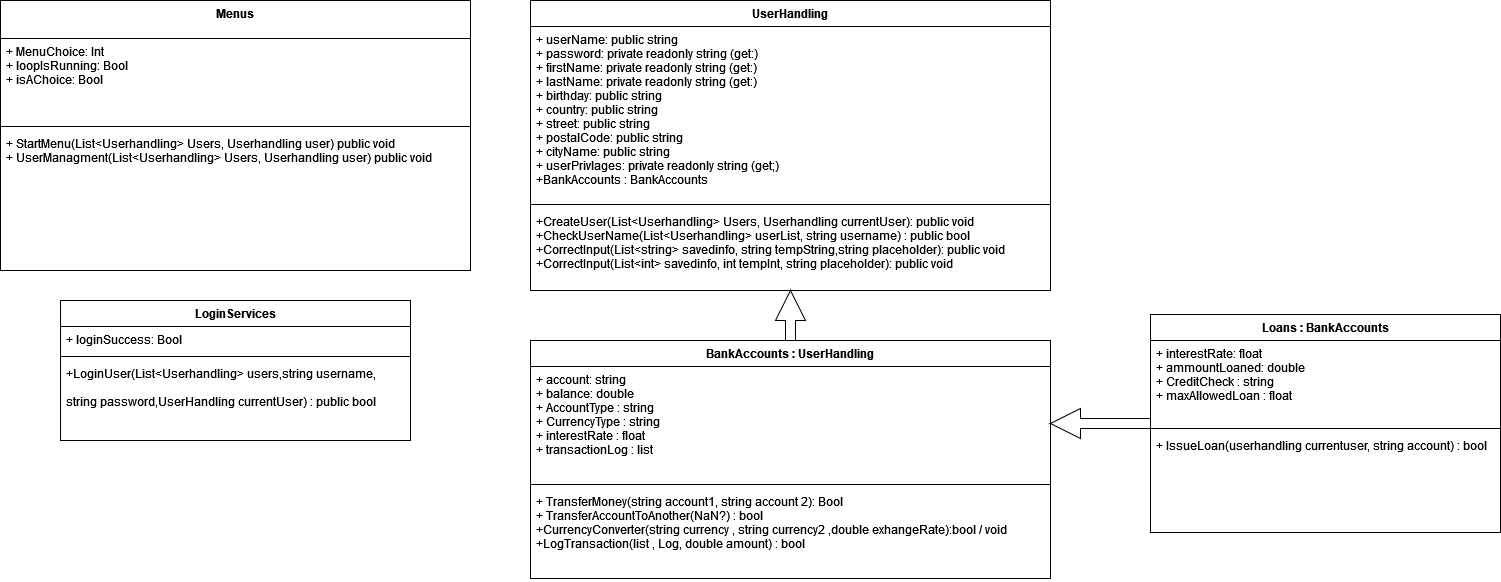

The diagram above was exported from draw.io. Its source (the exported page's mxGraphModel, read from the mxfile embedded in the PNG):
<mxGraphModel dx="1673" dy="965" grid="1" gridSize="10" guides="1" tooltips="1" connect="1" arrows="1" fold="1" page="1" pageScale="1" pageWidth="827" pageHeight="1169" math="0" shadow="0">
  <root>
    <mxCell id="WIyWlLk6GJQsqaUBKTNV-0" />
    <mxCell id="WIyWlLk6GJQsqaUBKTNV-1" parent="WIyWlLk6GJQsqaUBKTNV-0" />
    <mxCell id="7caey5gb-7wnhyxnREzr-0" value="Menus" style="swimlane;fontStyle=1;align=center;verticalAlign=top;childLayout=stackLayout;horizontal=1;startSize=38;horizontalStack=0;resizeParent=1;resizeParentMax=0;resizeLast=0;collapsible=1;marginBottom=0;swimlaneLine=1;autosize=1;" vertex="1" parent="WIyWlLk6GJQsqaUBKTNV-1">
      <mxGeometry x="60" y="40" width="470" height="270" as="geometry" />
    </mxCell>
    <mxCell id="7caey5gb-7wnhyxnREzr-1" value="+ MenuChoice: Int&#10;+ loopIsRunning: Bool&#10;+ isAChoice: Bool&#10;" style="text;strokeColor=none;fillColor=none;align=left;verticalAlign=top;spacingLeft=4;spacingRight=4;overflow=hidden;rotatable=0;points=[[0,0.5],[1,0.5]];portConstraint=eastwest;" vertex="1" parent="7caey5gb-7wnhyxnREzr-0">
      <mxGeometry y="38" width="470" height="84" as="geometry" />
    </mxCell>
    <mxCell id="7caey5gb-7wnhyxnREzr-2" value="" style="line;strokeWidth=1;fillColor=none;align=left;verticalAlign=middle;spacingTop=-1;spacingLeft=3;spacingRight=3;rotatable=0;labelPosition=right;points=[];portConstraint=eastwest;strokeColor=inherit;" vertex="1" parent="7caey5gb-7wnhyxnREzr-0">
      <mxGeometry y="122" width="470" height="8" as="geometry" />
    </mxCell>
    <mxCell id="7caey5gb-7wnhyxnREzr-3" value="+ StartMenu(List&lt;Userhandling&gt; Users, Userhandling user) public void &#10;+ UserManagment(List&lt;Userhandling&gt; Users, Userhandling user) public void  " style="text;strokeColor=none;fillColor=none;align=left;verticalAlign=top;spacingLeft=4;spacingRight=4;overflow=hidden;rotatable=0;points=[[0,0.5],[1,0.5]];portConstraint=eastwest;" vertex="1" parent="7caey5gb-7wnhyxnREzr-0">
      <mxGeometry y="130" width="470" height="140" as="geometry" />
    </mxCell>
    <mxCell id="7caey5gb-7wnhyxnREzr-7" value="UserHandling" style="swimlane;fontStyle=1;align=center;verticalAlign=top;childLayout=stackLayout;horizontal=1;startSize=26;horizontalStack=0;resizeParent=1;resizeParentMax=0;resizeLast=0;collapsible=1;marginBottom=0;" vertex="1" parent="WIyWlLk6GJQsqaUBKTNV-1">
      <mxGeometry x="590" y="40" width="520" height="290" as="geometry" />
    </mxCell>
    <mxCell id="7caey5gb-7wnhyxnREzr-8" value="+ userName: public string&#10;+ password: private readonly string (get:)&#10;+ firstName: private readonly string (get:)&#10;+ lastName: private readonly string (get:)&#10;+ birthday: public string&#10;+ country: public string&#10;+ street: public string&#10;+ postalCode: public string&#10;+ cityName: public string&#10;+ userPrivlages: private readonly string (get;)&#10;+BankAccounts : BankAccounts&#10;" style="text;strokeColor=none;fillColor=none;align=left;verticalAlign=top;spacingLeft=4;spacingRight=4;overflow=hidden;rotatable=0;points=[[0,0.5],[1,0.5]];portConstraint=eastwest;" vertex="1" parent="7caey5gb-7wnhyxnREzr-7">
      <mxGeometry y="26" width="520" height="174" as="geometry" />
    </mxCell>
    <mxCell id="7caey5gb-7wnhyxnREzr-9" value="" style="line;strokeWidth=1;fillColor=none;align=left;verticalAlign=middle;spacingTop=-1;spacingLeft=3;spacingRight=3;rotatable=0;labelPosition=right;points=[];portConstraint=eastwest;strokeColor=inherit;" vertex="1" parent="7caey5gb-7wnhyxnREzr-7">
      <mxGeometry y="200" width="520" height="8" as="geometry" />
    </mxCell>
    <mxCell id="7caey5gb-7wnhyxnREzr-10" value="+CreateUser(List&lt;Userhandling&gt; Users, Userhandling currentUser): public void &#10;+CheckUserName(List&lt;Userhandling&gt; userList, string username) : public bool&#10;+CorrectInput(List&lt;string&gt; savedinfo, string tempString,string placeholder): public void&#10;+CorrectInput(List&lt;int&gt; savedinfo, int tempInt, string placeholder): public void" style="text;strokeColor=none;fillColor=none;align=left;verticalAlign=top;spacingLeft=4;spacingRight=4;overflow=hidden;rotatable=0;points=[[0,0.5],[1,0.5]];portConstraint=eastwest;" vertex="1" parent="7caey5gb-7wnhyxnREzr-7">
      <mxGeometry y="208" width="520" height="82" as="geometry" />
    </mxCell>
    <mxCell id="7caey5gb-7wnhyxnREzr-12" value="LoginServices" style="swimlane;fontStyle=1;align=center;verticalAlign=top;childLayout=stackLayout;horizontal=1;startSize=26;horizontalStack=0;resizeParent=1;resizeParentMax=0;resizeLast=0;collapsible=1;marginBottom=0;" vertex="1" parent="WIyWlLk6GJQsqaUBKTNV-1">
      <mxGeometry x="120" y="340" width="350" height="140" as="geometry" />
    </mxCell>
    <mxCell id="7caey5gb-7wnhyxnREzr-13" value="+ loginSuccess: Bool" style="text;strokeColor=none;fillColor=none;align=left;verticalAlign=top;spacingLeft=4;spacingRight=4;overflow=hidden;rotatable=0;points=[[0,0.5],[1,0.5]];portConstraint=eastwest;" vertex="1" parent="7caey5gb-7wnhyxnREzr-12">
      <mxGeometry y="26" width="350" height="26" as="geometry" />
    </mxCell>
    <mxCell id="7caey5gb-7wnhyxnREzr-14" value="" style="line;strokeWidth=1;fillColor=none;align=left;verticalAlign=middle;spacingTop=-1;spacingLeft=3;spacingRight=3;rotatable=0;labelPosition=right;points=[];portConstraint=eastwest;strokeColor=inherit;" vertex="1" parent="7caey5gb-7wnhyxnREzr-12">
      <mxGeometry y="52" width="350" height="8" as="geometry" />
    </mxCell>
    <mxCell id="7caey5gb-7wnhyxnREzr-15" value="+LoginUser(List&lt;Userhandling&gt; users,string username, &#10;&#10;string password,UserHandling currentUser) : public bool" style="text;strokeColor=none;fillColor=none;align=left;verticalAlign=top;spacingLeft=4;spacingRight=4;overflow=hidden;rotatable=0;points=[[0,0.5],[1,0.5]];portConstraint=eastwest;" vertex="1" parent="7caey5gb-7wnhyxnREzr-12">
      <mxGeometry y="60" width="350" height="80" as="geometry" />
    </mxCell>
    <mxCell id="7caey5gb-7wnhyxnREzr-22" style="edgeStyle=orthogonalEdgeStyle;shape=arrow;rounded=0;orthogonalLoop=1;jettySize=auto;html=1;entryX=0.5;entryY=1;entryDx=0;entryDy=0;" edge="1" parent="WIyWlLk6GJQsqaUBKTNV-1" source="7caey5gb-7wnhyxnREzr-16" target="7caey5gb-7wnhyxnREzr-7">
      <mxGeometry relative="1" as="geometry" />
    </mxCell>
    <mxCell id="7caey5gb-7wnhyxnREzr-16" value="BankAccounts : UserHandling" style="swimlane;fontStyle=1;align=center;verticalAlign=top;childLayout=stackLayout;horizontal=1;startSize=26;horizontalStack=0;resizeParent=1;resizeParentMax=0;resizeLast=0;collapsible=1;marginBottom=0;" vertex="1" parent="WIyWlLk6GJQsqaUBKTNV-1">
      <mxGeometry x="590" y="380" width="520" height="238" as="geometry" />
    </mxCell>
    <mxCell id="7caey5gb-7wnhyxnREzr-17" value="+ account: string&#10;+ balance: double&#10;+ AccountType : string&#10;+ CurrencyType : string&#10;+ interestRate : float&#10;+ transactionLog : list&#10;" style="text;strokeColor=none;fillColor=none;align=left;verticalAlign=top;spacingLeft=4;spacingRight=4;overflow=hidden;rotatable=0;points=[[0,0.5],[1,0.5]];portConstraint=eastwest;" vertex="1" parent="7caey5gb-7wnhyxnREzr-16">
      <mxGeometry y="26" width="520" height="114" as="geometry" />
    </mxCell>
    <mxCell id="7caey5gb-7wnhyxnREzr-18" value="" style="line;strokeWidth=1;fillColor=none;align=left;verticalAlign=middle;spacingTop=-1;spacingLeft=3;spacingRight=3;rotatable=0;labelPosition=right;points=[];portConstraint=eastwest;strokeColor=inherit;" vertex="1" parent="7caey5gb-7wnhyxnREzr-16">
      <mxGeometry y="140" width="520" height="8" as="geometry" />
    </mxCell>
    <mxCell id="7caey5gb-7wnhyxnREzr-19" value="+ TransferMoney(string account1, string account 2): Bool&#10;+ TransferAccountToAnother(NaN?) : bool&#10;+CurrencyConverter(string currency , string currency2 ,double exhangeRate):bool / void&#10;+LogTransaction(list , Log, double amount) : bool&#10;" style="text;strokeColor=none;fillColor=none;align=left;verticalAlign=top;spacingLeft=4;spacingRight=4;overflow=hidden;rotatable=0;points=[[0,0.5],[1,0.5]];portConstraint=eastwest;" vertex="1" parent="7caey5gb-7wnhyxnREzr-16">
      <mxGeometry y="148" width="520" height="90" as="geometry" />
    </mxCell>
    <mxCell id="7caey5gb-7wnhyxnREzr-28" style="edgeStyle=orthogonalEdgeStyle;shape=arrow;rounded=0;orthogonalLoop=1;jettySize=auto;html=1;entryX=1;entryY=0.5;entryDx=0;entryDy=0;" edge="1" parent="WIyWlLk6GJQsqaUBKTNV-1" source="7caey5gb-7wnhyxnREzr-24" target="7caey5gb-7wnhyxnREzr-17">
      <mxGeometry relative="1" as="geometry" />
    </mxCell>
    <mxCell id="7caey5gb-7wnhyxnREzr-24" value="Loans : BankAccounts" style="swimlane;fontStyle=1;align=center;verticalAlign=top;childLayout=stackLayout;horizontal=1;startSize=26;horizontalStack=0;resizeParent=1;resizeParentMax=0;resizeLast=0;collapsible=1;marginBottom=0;" vertex="1" parent="WIyWlLk6GJQsqaUBKTNV-1">
      <mxGeometry x="1210" y="354" width="350" height="218" as="geometry" />
    </mxCell>
    <mxCell id="7caey5gb-7wnhyxnREzr-25" value="+ interestRate: float&#10;+ ammountLoaned: double&#10;+ CreditCheck : string&#10;+ maxAllowedLoan : float&#10;" style="text;strokeColor=none;fillColor=none;align=left;verticalAlign=top;spacingLeft=4;spacingRight=4;overflow=hidden;rotatable=0;points=[[0,0.5],[1,0.5]];portConstraint=eastwest;" vertex="1" parent="7caey5gb-7wnhyxnREzr-24">
      <mxGeometry y="26" width="350" height="84" as="geometry" />
    </mxCell>
    <mxCell id="7caey5gb-7wnhyxnREzr-26" value="" style="line;strokeWidth=1;fillColor=none;align=left;verticalAlign=middle;spacingTop=-1;spacingLeft=3;spacingRight=3;rotatable=0;labelPosition=right;points=[];portConstraint=eastwest;strokeColor=inherit;" vertex="1" parent="7caey5gb-7wnhyxnREzr-24">
      <mxGeometry y="110" width="350" height="8" as="geometry" />
    </mxCell>
    <mxCell id="7caey5gb-7wnhyxnREzr-27" value="+ IssueLoan(userhandling currentuser, string account) : bool" style="text;strokeColor=none;fillColor=none;align=left;verticalAlign=top;spacingLeft=4;spacingRight=4;overflow=hidden;rotatable=0;points=[[0,0.5],[1,0.5]];portConstraint=eastwest;" vertex="1" parent="7caey5gb-7wnhyxnREzr-24">
      <mxGeometry y="118" width="350" height="100" as="geometry" />
    </mxCell>
  </root>
</mxGraphModel>